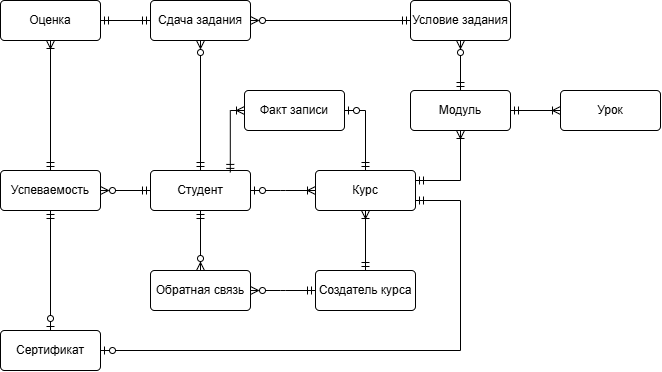

The diagram above was exported from draw.io. Its source (the exported page's mxGraphModel, read from the mxfile embedded in the PNG):
<mxGraphModel dx="994" dy="550" grid="1" gridSize="10" guides="1" tooltips="1" connect="1" arrows="1" fold="1" page="1" pageScale="1" pageWidth="827" pageHeight="1169" math="0" shadow="0">
  <root>
    <mxCell id="0" />
    <mxCell id="1" parent="0" />
    <mxCell id="sO9R_ukRJF8aqs5pKSsV-2" parent="1" style="rounded=1;arcSize=10;whiteSpace=wrap;html=1;align=center;" value="Студент" vertex="1">
      <mxGeometry height="40" width="100" x="270" y="410" as="geometry" />
    </mxCell>
    <mxCell id="sO9R_ukRJF8aqs5pKSsV-3" parent="1" style="rounded=1;arcSize=10;whiteSpace=wrap;html=1;align=center;" value="Курс" vertex="1">
      <mxGeometry height="40" width="100" x="435" y="410" as="geometry" />
    </mxCell>
    <mxCell id="sO9R_ukRJF8aqs5pKSsV-4" parent="1" style="rounded=1;arcSize=10;whiteSpace=wrap;html=1;align=center;" value="Создатель курса" vertex="1">
      <mxGeometry height="40" width="100" x="435" y="510" as="geometry" />
    </mxCell>
    <mxCell id="sO9R_ukRJF8aqs5pKSsV-5" parent="1" style="rounded=1;arcSize=10;whiteSpace=wrap;html=1;align=center;" value="Оценка" vertex="1">
      <mxGeometry height="40" width="100" x="120" y="240" as="geometry" />
    </mxCell>
    <mxCell id="sO9R_ukRJF8aqs5pKSsV-6" parent="1" style="rounded=1;arcSize=10;whiteSpace=wrap;html=1;align=center;" value="Модуль" vertex="1">
      <mxGeometry height="40" width="100" x="530" y="330" as="geometry" />
    </mxCell>
    <mxCell id="sO9R_ukRJF8aqs5pKSsV-7" parent="1" style="rounded=1;arcSize=10;whiteSpace=wrap;html=1;align=center;" value="Успеваемость" vertex="1">
      <mxGeometry height="40" width="100" x="120" y="410" as="geometry" />
    </mxCell>
    <mxCell id="sO9R_ukRJF8aqs5pKSsV-9" parent="1" style="rounded=1;arcSize=10;whiteSpace=wrap;html=1;align=center;" value="Факт записи" vertex="1">
      <mxGeometry height="40" width="100" x="364" y="330" as="geometry" />
    </mxCell>
    <mxCell id="sO9R_ukRJF8aqs5pKSsV-11" parent="1" style="rounded=1;arcSize=10;whiteSpace=wrap;html=1;align=center;" value="Урок" vertex="1">
      <mxGeometry height="40" width="100" x="680" y="330" as="geometry" />
    </mxCell>
    <mxCell id="sO9R_ukRJF8aqs5pKSsV-13" parent="1" style="rounded=1;arcSize=10;whiteSpace=wrap;html=1;align=center;" value="Обратная связь" vertex="1">
      <mxGeometry height="40" width="100" x="270" y="510" as="geometry" />
    </mxCell>
    <mxCell id="sO9R_ukRJF8aqs5pKSsV-16" edge="1" parent="1" source="sO9R_ukRJF8aqs5pKSsV-3" style="edgeStyle=orthogonalEdgeStyle;fontSize=12;html=1;endArrow=ERoneToMany;startArrow=ERmandOne;rounded=0;defaultLabelBackgroundColor=page;exitX=1;exitY=0.25;exitDx=0;exitDy=0;entryX=0.5;entryY=1;entryDx=0;entryDy=0;" target="sO9R_ukRJF8aqs5pKSsV-6" value="">
      <mxGeometry height="100" relative="1" width="100" as="geometry">
        <mxPoint x="500" y="370" as="sourcePoint" />
        <mxPoint x="600" y="270" as="targetPoint" />
      </mxGeometry>
    </mxCell>
    <mxCell id="sO9R_ukRJF8aqs5pKSsV-22" edge="1" parent="1" source="sO9R_ukRJF8aqs5pKSsV-2" style="edgeStyle=entityRelationEdgeStyle;fontSize=12;html=1;endArrow=ERoneToMany;startArrow=ERzeroToOne;rounded=0;defaultLabelBackgroundColor=page;exitX=1;exitY=0.5;exitDx=0;exitDy=0;entryX=0;entryY=0.5;entryDx=0;entryDy=0;startFill=0;" target="sO9R_ukRJF8aqs5pKSsV-3" value="">
      <mxGeometry height="100" relative="1" width="100" as="geometry">
        <mxPoint x="490" y="440" as="sourcePoint" />
        <mxPoint x="590" y="340" as="targetPoint" />
      </mxGeometry>
    </mxCell>
    <mxCell id="sO9R_ukRJF8aqs5pKSsV-23" edge="1" parent="1" source="sO9R_ukRJF8aqs5pKSsV-2" style="edgeStyle=orthogonalEdgeStyle;fontSize=12;html=1;endArrow=ERoneToMany;startArrow=ERmandOne;rounded=0;defaultLabelBackgroundColor=page;exitX=0.798;exitY=0.048;exitDx=0;exitDy=0;entryX=0;entryY=0.5;entryDx=0;entryDy=0;exitPerimeter=0;" target="sO9R_ukRJF8aqs5pKSsV-9" value="">
      <mxGeometry height="100" relative="1" width="100" as="geometry">
        <mxPoint x="320" y="340" as="sourcePoint" />
        <mxPoint x="415" y="379" as="targetPoint" />
      </mxGeometry>
    </mxCell>
    <mxCell id="sO9R_ukRJF8aqs5pKSsV-24" edge="1" parent="1" source="sO9R_ukRJF8aqs5pKSsV-3" style="edgeStyle=orthogonalEdgeStyle;fontSize=12;html=1;endArrow=ERzeroToOne;startArrow=ERmandOne;rounded=0;defaultLabelBackgroundColor=page;entryX=1;entryY=0.5;entryDx=0;entryDy=0;exitX=0.5;exitY=0;exitDx=0;exitDy=0;endFill=0;" target="sO9R_ukRJF8aqs5pKSsV-9" value="">
      <mxGeometry height="100" relative="1" width="100" as="geometry">
        <mxPoint x="480" y="340" as="sourcePoint" />
        <mxPoint x="590" y="340" as="targetPoint" />
      </mxGeometry>
    </mxCell>
    <mxCell id="sO9R_ukRJF8aqs5pKSsV-25" edge="1" parent="1" source="sO9R_ukRJF8aqs5pKSsV-4" style="edgeStyle=orthogonalEdgeStyle;fontSize=12;html=1;endArrow=ERoneToMany;startArrow=ERmandOne;rounded=0;defaultLabelBackgroundColor=page;exitX=0.5;exitY=0;exitDx=0;exitDy=0;entryX=0.5;entryY=1;entryDx=0;entryDy=0;endFill=0;" target="sO9R_ukRJF8aqs5pKSsV-3" value="">
      <mxGeometry height="100" relative="1" width="100" as="geometry">
        <mxPoint x="490" y="460" as="sourcePoint" />
        <mxPoint x="590" y="360" as="targetPoint" />
      </mxGeometry>
    </mxCell>
    <mxCell id="sO9R_ukRJF8aqs5pKSsV-27" edge="1" parent="1" source="sO9R_ukRJF8aqs5pKSsV-2" style="edgeStyle=orthogonalEdgeStyle;fontSize=12;html=1;endArrow=ERzeroToMany;startArrow=ERmandOne;rounded=0;defaultLabelBackgroundColor=page;exitX=0;exitY=0.5;exitDx=0;exitDy=0;endFill=0;entryX=1;entryY=0.5;entryDx=0;entryDy=0;" target="sO9R_ukRJF8aqs5pKSsV-7" value="">
      <mxGeometry height="100" relative="1" width="100" x="-0.1818" as="geometry">
        <mxPoint x="150" y="510" as="sourcePoint" />
        <mxPoint x="220" y="280" as="targetPoint" />
      </mxGeometry>
    </mxCell>
    <mxCell id="sO9R_ukRJF8aqs5pKSsV-30" parent="1" style="rounded=1;arcSize=10;whiteSpace=wrap;html=1;align=center;" value="Условие задания" vertex="1">
      <mxGeometry height="40" width="100" x="530" y="240" as="geometry" />
    </mxCell>
    <mxCell id="sO9R_ukRJF8aqs5pKSsV-31" edge="1" parent="1" source="sO9R_ukRJF8aqs5pKSsV-6" style="edgeStyle=orthogonalEdgeStyle;fontSize=12;html=1;endArrow=ERzeroToMany;startArrow=ERmandOne;rounded=0;defaultLabelBackgroundColor=page;exitX=0.5;exitY=0;exitDx=0;exitDy=0;entryX=0.5;entryY=1;entryDx=0;entryDy=0;" target="sO9R_ukRJF8aqs5pKSsV-30" value="">
      <mxGeometry height="100" relative="1" width="100" as="geometry">
        <mxPoint x="495" y="290" as="sourcePoint" />
        <mxPoint x="495" y="220" as="targetPoint" />
      </mxGeometry>
    </mxCell>
    <mxCell id="sO9R_ukRJF8aqs5pKSsV-32" edge="1" parent="1" source="sO9R_ukRJF8aqs5pKSsV-5" style="edgeStyle=orthogonalEdgeStyle;fontSize=12;html=1;endArrow=ERmandOne;startArrow=ERmandOne;rounded=0;defaultLabelBackgroundColor=page;exitX=1;exitY=0.5;exitDx=0;exitDy=0;entryX=0;entryY=0.5;entryDx=0;entryDy=0;" target="sO9R_ukRJF8aqs5pKSsV-42" value="">
      <mxGeometry height="100" relative="1" width="100" x="0.3538" as="geometry">
        <mxPoint x="414" y="220" as="sourcePoint" />
        <mxPoint x="474" y="220" as="targetPoint" />
      </mxGeometry>
    </mxCell>
    <mxCell id="sO9R_ukRJF8aqs5pKSsV-33" edge="1" parent="1" source="sO9R_ukRJF8aqs5pKSsV-7" style="edgeStyle=orthogonalEdgeStyle;fontSize=12;html=1;endArrow=ERoneToMany;startArrow=ERmandOne;rounded=0;defaultLabelBackgroundColor=page;exitX=0.5;exitY=0;exitDx=0;exitDy=0;entryX=0.5;entryY=1;entryDx=0;entryDy=0;" target="sO9R_ukRJF8aqs5pKSsV-5" value="">
      <mxGeometry height="100" relative="1" width="100" as="geometry">
        <mxPoint x="60" y="380" as="sourcePoint" />
        <mxPoint x="60" y="240" as="targetPoint" />
      </mxGeometry>
    </mxCell>
    <mxCell id="sO9R_ukRJF8aqs5pKSsV-35" edge="1" parent="1" source="sO9R_ukRJF8aqs5pKSsV-6" style="edgeStyle=orthogonalEdgeStyle;fontSize=12;html=1;endArrow=ERoneToMany;startArrow=ERmandOne;rounded=0;defaultLabelBackgroundColor=page;exitX=1;exitY=0.5;exitDx=0;exitDy=0;entryX=0;entryY=0.5;entryDx=0;entryDy=0;" target="sO9R_ukRJF8aqs5pKSsV-11" value="">
      <mxGeometry height="100" relative="1" width="100" as="geometry">
        <mxPoint x="545" y="440" as="sourcePoint" />
        <mxPoint x="590" y="370" as="targetPoint" />
      </mxGeometry>
    </mxCell>
    <mxCell id="sO9R_ukRJF8aqs5pKSsV-38" edge="1" parent="1" source="sO9R_ukRJF8aqs5pKSsV-2" style="edgeStyle=orthogonalEdgeStyle;fontSize=12;html=1;endArrow=ERzeroToMany;startArrow=ERmandOne;rounded=0;defaultLabelBackgroundColor=page;exitX=0.5;exitY=1;exitDx=0;exitDy=0;" target="sO9R_ukRJF8aqs5pKSsV-13" value="">
      <mxGeometry height="100" relative="1" width="100" as="geometry">
        <mxPoint x="140" y="560" as="sourcePoint" />
        <mxPoint x="250" y="470" as="targetPoint" />
      </mxGeometry>
    </mxCell>
    <mxCell id="sO9R_ukRJF8aqs5pKSsV-39" edge="1" parent="1" source="sO9R_ukRJF8aqs5pKSsV-13" style="edgeStyle=entityRelationEdgeStyle;fontSize=12;html=1;endArrow=ERmandOne;startArrow=ERzeroToMany;rounded=0;defaultLabelBackgroundColor=page;entryX=0;entryY=0.5;entryDx=0;entryDy=0;exitX=1;exitY=0.5;exitDx=0;exitDy=0;startFill=0;" target="sO9R_ukRJF8aqs5pKSsV-4" value="">
      <mxGeometry height="100" relative="1" width="100" x="0.125" as="geometry">
        <mxPoint x="370" y="600" as="sourcePoint" />
        <mxPoint x="450" y="600" as="targetPoint" />
      </mxGeometry>
    </mxCell>
    <mxCell id="sO9R_ukRJF8aqs5pKSsV-46" edge="1" parent="1" source="sO9R_ukRJF8aqs5pKSsV-41" style="edgeStyle=orthogonalEdgeStyle;rounded=0;orthogonalLoop=1;jettySize=auto;html=1;exitX=0.5;exitY=0;exitDx=0;exitDy=0;entryX=0.5;entryY=1;entryDx=0;entryDy=0;defaultLabelBackgroundColor=page;startArrow=ERzeroToOne;startFill=0;endArrow=ERmandOne;endFill=0;" target="sO9R_ukRJF8aqs5pKSsV-7">
      <mxGeometry relative="1" as="geometry" />
    </mxCell>
    <mxCell id="sO9R_ukRJF8aqs5pKSsV-41" parent="1" style="rounded=1;arcSize=10;whiteSpace=wrap;html=1;align=center;" value="Сертификат" vertex="1">
      <mxGeometry height="40" width="100" x="120" y="570" as="geometry" />
    </mxCell>
    <mxCell id="sO9R_ukRJF8aqs5pKSsV-45" edge="1" parent="1" source="sO9R_ukRJF8aqs5pKSsV-42" style="edgeStyle=orthogonalEdgeStyle;rounded=0;orthogonalLoop=1;jettySize=auto;html=1;exitX=1;exitY=0.5;exitDx=0;exitDy=0;entryX=0;entryY=0.5;entryDx=0;entryDy=0;defaultLabelBackgroundColor=page;endArrow=ERmandOne;endFill=0;startArrow=ERzeroToMany;startFill=0;" target="sO9R_ukRJF8aqs5pKSsV-30">
      <mxGeometry relative="1" as="geometry" />
    </mxCell>
    <mxCell id="sO9R_ukRJF8aqs5pKSsV-42" parent="1" style="rounded=1;arcSize=10;whiteSpace=wrap;html=1;align=center;" value="Сдача задания" vertex="1">
      <mxGeometry height="40" width="100" x="270" y="240" as="geometry" />
    </mxCell>
    <mxCell id="sO9R_ukRJF8aqs5pKSsV-43" edge="1" parent="1" source="sO9R_ukRJF8aqs5pKSsV-2" style="edgeStyle=orthogonalEdgeStyle;fontSize=12;html=1;endArrow=ERzeroToMany;startArrow=ERmandOne;rounded=0;defaultLabelBackgroundColor=page;exitX=0.5;exitY=0;exitDx=0;exitDy=0;endFill=0;entryX=0.5;entryY=1;entryDx=0;entryDy=0;" target="sO9R_ukRJF8aqs5pKSsV-42" value="">
      <mxGeometry height="100" relative="1" width="100" x="-0.1818" as="geometry">
        <mxPoint x="280" y="440" as="sourcePoint" />
        <mxPoint x="230" y="200" as="targetPoint" />
      </mxGeometry>
    </mxCell>
    <mxCell id="sO9R_ukRJF8aqs5pKSsV-49" edge="1" parent="1" source="sO9R_ukRJF8aqs5pKSsV-41" style="edgeStyle=orthogonalEdgeStyle;rounded=0;orthogonalLoop=1;jettySize=auto;html=1;entryX=1;entryY=0.75;entryDx=0;entryDy=0;defaultLabelBackgroundColor=page;startArrow=ERzeroToOne;startFill=0;endArrow=ERmandOne;endFill=0;exitX=1;exitY=0.5;exitDx=0;exitDy=0;" target="sO9R_ukRJF8aqs5pKSsV-3">
      <mxGeometry relative="1" x="-0.6613" as="geometry">
        <Array as="points">
          <mxPoint x="580" y="590" />
          <mxPoint x="580" y="440" />
        </Array>
        <mxPoint x="300" y="630" as="sourcePoint" />
        <mxPoint x="450" y="590" as="targetPoint" />
      </mxGeometry>
    </mxCell>
  </root>
</mxGraphModel>